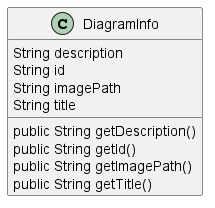

The diagram above was rendered by PlantUML. Its source (embedded in the PNG):
@startuml
skinparam linetype Ortho
class DiagramInfo {
    String description
    String id
    String imagePath
    String title
    public String getDescription()
    public String getId()
    public String getImagePath()
    public String getTitle()
}
@enduml